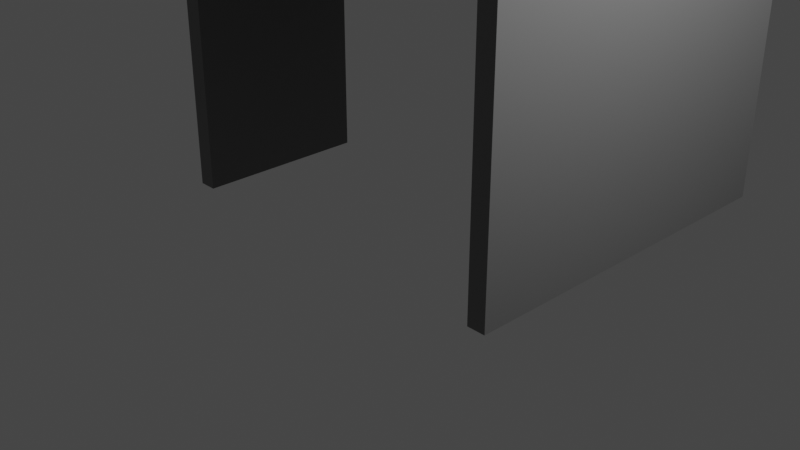 # Source: ichinoko_tunnel.blend  (saved by Blender 3.4.6; exported with 4.5.12 LTS)
import bpy
from mathutils import Matrix  # noqa: F401  (used for matrix-valued properties, if any)

bpy.ops.wm.read_factory_settings(use_empty=True)
scene = bpy.context.scene
scene.name = 'Scene'

# ---- collections
col_collection = bpy.data.collections.new('Collection'); scene.collection.children.link(col_collection)

# ---- materials (node trees are filled in below, after node groups)
mat_material = bpy.data.materials.new('Material')
mat_material.alpha_threshold = 0.0
mat_material.use_transparent_shadow = False
mat_material.roughness = 0.5
mat_material.line_color = (0.0, 0.0, 0.0, 1.0)
mat_material_001 = bpy.data.materials.new('Material.001')
mat_material_001.alpha_threshold = 0.0
mat_material_001.use_transparent_shadow = False
mat_material_001.roughness = 0.5
mat_material_001.line_color = (0.0, 0.0, 0.0, 1.0)

# ---- material node trees
mat_material.use_nodes = True; mat_material.node_tree.nodes.clear()
_N = mat_material.node_tree.nodes; _L = mat_material.node_tree.links
n0 = _N.new('ShaderNodeOutputMaterial'); n0.name = 'Material Output'; n0.location = (300, 300)
n1 = _N.new('ShaderNodeBsdfPrincipled'); n1.name = 'Principled BSDF'; n1.location = (10, 300)
n1.distribution = 'GGX'
n1.subsurface_method = 'RANDOM_WALK_SKIN'
n1.inputs[0].default_value = (0.1734, 0.1734, 0.1734, 1.0)
n1.inputs[3].default_value = 1.45
n1.inputs[27].default_value = (0.0, 0.0, 0.0, 1.0)
n1.inputs[28].default_value = 1.0
_L.new(n1.outputs[0], n0.inputs[0])
n0.is_active_output = True
mat_material_001.use_nodes = True; mat_material_001.node_tree.nodes.clear()
_N = mat_material_001.node_tree.nodes; _L = mat_material_001.node_tree.links
n0 = _N.new('ShaderNodeOutputMaterial'); n0.name = 'Material Output'; n0.location = (300, 300)
n1 = _N.new('ShaderNodeBsdfPrincipled'); n1.name = 'Principled BSDF'; n1.location = (10, 300)
n1.distribution = 'GGX'
n1.subsurface_method = 'RANDOM_WALK_SKIN'
n1.inputs[0].default_value = (0.281, 0.281, 0.281, 1.0)
n1.inputs[3].default_value = 1.45
n1.inputs[27].default_value = (0.0, 0.0, 0.0, 1.0)
n1.inputs[28].default_value = 1.0
_L.new(n1.outputs[0], n0.inputs[0])
n0.is_active_output = True

# ---- world
world_world = bpy.data.worlds.new('World'); scene.world = world_world
world_world.use_nodes = True; world_world.node_tree.nodes.clear()
_N = world_world.node_tree.nodes; _L = world_world.node_tree.links
n0 = _N.new('ShaderNodeOutputWorld'); n0.name = 'World Output'; n0.location = (300, 300)
n1 = _N.new('ShaderNodeBackground'); n1.name = 'Background'; n1.location = (10, 300)
n1.inputs[0].default_value = (0.05088, 0.05088, 0.05088, 1.0)
_L.new(n1.outputs[0], n0.inputs[0])
n0.is_active_output = True
world_world.color = (0.05088, 0.05088, 0.05088)
world_world.use_sun_shadow = False
world_world.sun_shadow_jitter_overblur = 0.0

# ---- cameras
cam_camera = bpy.data.cameras.new('Camera')
cam_camera.clip_end = 100.0
cam_camera.ortho_scale = 7.314

# ---- lights
light_light = bpy.data.lights.new('Light', 'POINT')
light_light.transmission_factor = 0.0
light_light.energy = 1000.0
light_light.shadow_soft_size = 0.1
light_light.shadow_maximum_resolution = 0.006
light_light.use_absolute_resolution = True

# ---- meshes
me_cube = bpy.data.meshes.new('Cube')
me_cube.from_pydata([(0.1, 1.0, 5.0), (0.1, 1.0, 0.0), (0.1, -1.0, 5.0), (0.1, -1.0, 0.0), (-0.1, 1.0, 5.0), (-0.1, 1.0, 0.0), (-0.1, -1.0, 5.0), (-0.1, -1.0, 0.0)], [], [(0, 4, 6, 2), (3, 2, 6, 7), (7, 6, 4, 5), (5, 1, 3, 7), (1, 0, 2, 3), (5, 4, 0, 1)])
_uv = me_cube.uv_layers.new(name='UVMap')
_uv.uv.foreach_set('vector', [0.625, 0.5, 0.875, 0.5, 0.875, 0.75, 0.625, 0.75, 0.375, 0.75, 0.625, 0.75, 0.625, 1.0, 0.375, 1.0, 0.375, 0.0, 0.625, 0.0, 0.625, 0.25, 0.375, 0.25, 0.125, 0.5, 0.375, 0.5, 0.375, 0.75, 0.125, 0.75, 0.375, 0.5, 0.625, 0.5, 0.625, 0.75, 0.375, 0.75, 0.375, 0.25, 0.625, 0.25, 0.625, 0.5, 0.375, 0.5])
me_cube.materials.append(mat_material)
me_cube.use_mirror_vertex_groups = False
me_cube.update()
me_cube_001 = bpy.data.meshes.new('Cube.001')
me_cube_001.from_pydata([(1.0, 2.0, 2.5), (1.0, 2.0, -2.5), (1.0, -2.0, 2.5), (1.0, -2.0, -2.5), (-1.0, 2.0, 2.5), (-1.0, 2.0, -2.5), (-1.0, -2.0, 2.5), (-1.0, -2.0, -2.5)], [], [(0, 4, 6, 2), (3, 2, 6, 7), (7, 6, 4, 5), (5, 1, 3, 7), (1, 0, 2, 3), (5, 4, 0, 1)])
_uv = me_cube_001.uv_layers.new(name='UVMap')
_uv.uv.foreach_set('vector', [0.625, 0.5, 0.875, 0.5, 0.875, 0.75, 0.625, 0.75, 0.375, 0.75, 0.625, 0.75, 0.625, 1.0, 0.375, 1.0, 0.375, 0.0, 0.625, 0.0, 0.625, 0.25, 0.375, 0.25, 0.125, 0.5, 0.375, 0.5, 0.375, 0.75, 0.125, 0.75, 0.375, 0.5, 0.625, 0.5, 0.625, 0.75, 0.375, 0.75, 0.375, 0.25, 0.625, 0.25, 0.625, 0.5, 0.375, 0.5])
me_cube_001.materials.append(mat_material)
me_cube_001.use_mirror_vertex_groups = False
me_cube_001.update()
me_cube_004 = bpy.data.meshes.new('Cube.004')
me_cube_004.from_pydata([(49.55, 2.0, 0.5), (49.55, 2.0, -0.5), (49.55, -2.0, 0.5), (49.55, -2.0, -0.5), (-111.0, 2.0, 0.5), (-111.0, 2.0, -0.5), (-111.0, -2.0, 0.5), (-111.0, -2.0, -0.5)], [], [(0, 4, 6, 2), (3, 2, 6, 7), (7, 6, 4, 5), (5, 1, 3, 7), (1, 0, 2, 3), (5, 4, 0, 1)])
_uv = me_cube_004.uv_layers.new(name='UVMap')
_uv.uv.foreach_set('vector', [0.625, 0.5, 0.875, 0.5, 0.875, 0.75, 0.625, 0.75, 0.375, 0.75, 0.625, 0.75, 0.625, 1.0, 0.375, 1.0, 0.375, 0.0, 0.625, 0.0, 0.625, 0.25, 0.375, 0.25, 0.125, 0.5, 0.375, 0.5, 0.375, 0.75, 0.125, 0.75, 0.375, 0.5, 0.625, 0.5, 0.625, 0.75, 0.375, 0.75, 0.375, 0.25, 0.625, 0.25, 0.625, 0.5, 0.375, 0.5])
me_cube_004.materials.append(mat_material)
me_cube_004.use_mirror_vertex_groups = False
me_cube_004.update()
me_cube_005 = bpy.data.meshes.new('Cube.005')
me_cube_005.from_pydata([(0.75, 3.0, 0.4), (0.25, 3.0, -0.4), (0.75, -1.0, 0.4), (0.25, -1.0, -0.4), (-0.75, 3.0, 0.4), (-0.25, 3.0, -0.4), (-0.75, -1.0, 0.4), (-0.25, -1.0, -0.4), (0.25, 3.0, 0.0), (-0.25, -1.0, 0.0), (0.25, -1.0, 0.0), (-0.25, 3.0, 0.0)], [], [(0, 4, 6, 2), (10, 2, 6, 9), (9, 6, 4, 11), (5, 1, 3, 7), (8, 0, 2, 10), (11, 4, 0, 8), (5, 11, 8, 1), (1, 8, 10, 3), (7, 9, 11, 5), (3, 10, 9, 7)])
_uv = me_cube_005.uv_layers.new(name='UVMap')
_uv.uv.foreach_set('vector', [0.625, 0.5, 0.875, 0.5, 0.875, 0.75, 0.625, 0.75, 0.5, 0.75, 0.625, 0.75, 0.625, 1.0, 0.5, 1.0, 0.5, 0.0, 0.625, 0.0, 0.625, 0.25, 0.5, 0.25, 0.125, 0.5, 0.375, 0.5, 0.375, 0.75, 0.125, 0.75, 0.5, 0.5, 0.625, 0.5, 0.625, 0.75, 0.5, 0.75, 0.5, 0.25, 0.625, 0.25, 0.625, 0.5, 0.5, 0.5, 0.375, 0.25, 0.5, 0.25, 0.5, 0.5, 0.375, 0.5, 0.375, 0.5, 0.5, 0.5, 0.5, 0.75, 0.375, 0.75, 0.375, 0.0, 0.5, 0.0, 0.5, 0.25, 0.375, 0.25, 0.375, 0.75, 0.5, 0.75, 0.5, 1.0, 0.375, 1.0])
me_cube_005.materials.append(mat_material)
me_cube_005.use_mirror_vertex_groups = False
me_cube_005.update()
me_cube_007 = bpy.data.meshes.new('Cube.007')
me_cube_007.from_pydata([(0.75, 3.0, 0.4), (0.25, 3.0, -0.4), (0.75, -1.0, 0.4), (0.25, -1.0, -0.4), (0.1, 3.0, 0.4), (0.1, 3.0, -0.4), (0.1, -1.0, 0.4), (0.1, -1.0, -0.4), (0.25, 3.0, 0.0), (0.1, -1.0, 0.0), (0.25, -1.0, 0.0), (0.1, 3.0, 0.0)], [], [(0, 4, 6, 2), (10, 2, 6, 9), (9, 6, 4, 11), (5, 1, 3, 7), (8, 0, 2, 10), (11, 4, 0, 8), (5, 11, 8, 1), (1, 8, 10, 3), (7, 9, 11, 5), (3, 10, 9, 7)])
_uv = me_cube_007.uv_layers.new(name='UVMap')
_uv.uv.foreach_set('vector', [0.625, 0.5, 0.875, 0.5, 0.875, 0.75, 0.625, 0.75, 0.5, 0.75, 0.625, 0.75, 0.625, 1.0, 0.5, 1.0, 0.5, 0.0, 0.625, 0.0, 0.625, 0.25, 0.5, 0.25, 0.125, 0.5, 0.375, 0.5, 0.375, 0.75, 0.125, 0.75, 0.5, 0.5, 0.625, 0.5, 0.625, 0.75, 0.5, 0.75, 0.5, 0.25, 0.625, 0.25, 0.625, 0.5, 0.5, 0.5, 0.375, 0.25, 0.5, 0.25, 0.5, 0.5, 0.375, 0.5, 0.375, 0.5, 0.5, 0.5, 0.5, 0.75, 0.375, 0.75, 0.375, 0.0, 0.5, 0.0, 0.5, 0.25, 0.375, 0.25, 0.375, 0.75, 0.5, 0.75, 0.5, 1.0, 0.375, 1.0])
me_cube_007.materials.append(mat_material)
me_cube_007.use_mirror_vertex_groups = False
me_cube_007.update()
me_x = bpy.data.meshes.new('立方体')
me_x.from_pydata([(-1.0, -1.0, -1.0), (-1.0, -1.0, 1.0), (-1.0, 1.0, -1.0), (-1.0, 1.0, 1.0), (1.0, -1.0, -1.0), (1.0, -1.0, 1.0), (1.0, 1.0, -1.0), (1.0, 1.0, 1.0)], [], [(0, 1, 3, 2), (2, 3, 7, 6), (6, 7, 5, 4), (4, 5, 1, 0), (2, 6, 4, 0), (7, 3, 1, 5)])
_uv = me_x.uv_layers.new(name='UVマップ')
_uv.uv.foreach_set('vector', [0.375, 0.0, 0.625, 0.0, 0.625, 0.25, 0.375, 0.25, 0.375, 0.25, 0.625, 0.25, 0.625, 0.5, 0.375, 0.5, 0.375, 0.5, 0.625, 0.5, 0.625, 0.75, 0.375, 0.75, 0.375, 0.75, 0.625, 0.75, 0.625, 1.0, 0.375, 1.0, 0.125, 0.5, 0.375, 0.5, 0.375, 0.75, 0.125, 0.75, 0.625, 0.5, 0.875, 0.5, 0.875, 0.75, 0.625, 0.75])
me_x.materials.append(mat_material)
me_x.update()
me_001 = bpy.data.meshes.new('立方体.001')
me_001.from_pydata([(-1.0, -1.0, -1.0), (-1.0, -1.0, 1.0), (-1.0, 1.0, -1.0), (-1.0, 1.0, 1.0), (-0.76, -1.0, -1.0), (-0.76, -1.0, 1.0), (-0.76, 1.0, -1.0), (-0.76, 1.0, 1.0)], [], [(0, 1, 3, 2), (2, 3, 7, 6), (6, 7, 5, 4), (4, 5, 1, 0), (2, 6, 4, 0), (7, 3, 1, 5)])
_uv = me_001.uv_layers.new(name='UVマップ')
_uv.uv.foreach_set('vector', [0.375, 0.0, 0.625, 0.0, 0.625, 0.25, 0.375, 0.25, 0.375, 0.25, 0.625, 0.25, 0.625, 0.5, 0.375, 0.5, 0.375, 0.5, 0.625, 0.5, 0.625, 0.75, 0.375, 0.75, 0.375, 0.75, 0.625, 0.75, 0.625, 1.0, 0.375, 1.0, 0.125, 0.5, 0.375, 0.5, 0.375, 0.75, 0.125, 0.75, 0.625, 0.5, 0.875, 0.5, 0.875, 0.75, 0.625, 0.75])
me_001.materials.append(mat_material_001)
me_001.update()
me_002 = bpy.data.meshes.new('立方体.002')
me_002.from_pydata([(-1.0, -1.0, -1.0), (-1.0, -1.0, 1.0), (-1.0, 1.0, -1.0), (-1.0, 1.0, 1.0), (-0.76, -1.0, -1.0), (-0.76, -1.0, 1.0), (-0.76, 1.0, -1.0), (-0.76, 1.0, 1.0)], [], [(0, 1, 3, 2), (2, 3, 7, 6), (6, 7, 5, 4), (4, 5, 1, 0), (2, 6, 4, 0), (7, 3, 1, 5)])
_uv = me_002.uv_layers.new(name='UVマップ')
_uv.uv.foreach_set('vector', [0.375, 0.0, 0.625, 0.0, 0.625, 0.25, 0.375, 0.25, 0.375, 0.25, 0.625, 0.25, 0.625, 0.5, 0.375, 0.5, 0.375, 0.5, 0.625, 0.5, 0.625, 0.75, 0.375, 0.75, 0.375, 0.75, 0.625, 0.75, 0.625, 1.0, 0.375, 1.0, 0.125, 0.5, 0.375, 0.5, 0.375, 0.75, 0.125, 0.75, 0.625, 0.5, 0.875, 0.5, 0.875, 0.75, 0.625, 0.75])
me_002.materials.append(mat_material_001)
me_002.update()
me_003 = bpy.data.meshes.new('立方体.003')
me_003.from_pydata([(-0.12, -1.0, -1.0), (-0.12, -1.0, 1.0), (-0.12, 1.0, -1.0), (-0.12, 1.0, 1.0), (0.12, -1.0, -1.0), (0.12, -1.0, 1.0), (0.12, 1.0, -1.0), (0.12, 1.0, 1.0)], [], [(0, 1, 3, 2), (2, 3, 7, 6), (6, 7, 5, 4), (4, 5, 1, 0), (2, 6, 4, 0), (7, 3, 1, 5)])
_uv = me_003.uv_layers.new(name='UVマップ')
_uv.uv.foreach_set('vector', [0.375, 0.0, 0.625, 0.0, 0.625, 0.25, 0.375, 0.25, 0.375, 0.25, 0.625, 0.25, 0.625, 0.5, 0.375, 0.5, 0.375, 0.5, 0.625, 0.5, 0.625, 0.75, 0.375, 0.75, 0.375, 0.75, 0.625, 0.75, 0.625, 1.0, 0.375, 1.0, 0.125, 0.5, 0.375, 0.5, 0.375, 0.75, 0.125, 0.75, 0.625, 0.5, 0.875, 0.5, 0.875, 0.75, 0.625, 0.75])
me_003.materials.append(mat_material)
me_003.update()
me_004 = bpy.data.meshes.new('立方体.004')
me_004.from_pydata([(-0.12, -1.0, -1.0), (-0.12, -1.0, 1.0), (-0.12, 1.0, -1.0), (-0.12, 1.0, 1.0), (0.12, -1.0, -1.0), (0.12, -1.0, 1.0), (0.12, 1.0, -1.0), (0.12, 1.0, 1.0)], [], [(0, 1, 3, 2), (2, 3, 7, 6), (6, 7, 5, 4), (4, 5, 1, 0), (2, 6, 4, 0), (7, 3, 1, 5)])
_uv = me_004.uv_layers.new(name='UVマップ')
_uv.uv.foreach_set('vector', [0.375, 0.0, 0.625, 0.0, 0.625, 0.25, 0.375, 0.25, 0.375, 0.25, 0.625, 0.25, 0.625, 0.5, 0.375, 0.5, 0.375, 0.5, 0.625, 0.5, 0.625, 0.75, 0.375, 0.75, 0.375, 0.75, 0.625, 0.75, 0.625, 1.0, 0.375, 1.0, 0.125, 0.5, 0.375, 0.5, 0.375, 0.75, 0.125, 0.75, 0.625, 0.5, 0.875, 0.5, 0.875, 0.75, 0.625, 0.75])
me_004.materials.append(mat_material)
me_004.update()

# ---- objects
ob_cube = bpy.data.objects.new('Cube', me_cube)
ob_light = bpy.data.objects.new('Light', light_light)
ob_camera = bpy.data.objects.new('Camera', cam_camera)
ob_cube_001 = bpy.data.objects.new('Cube.001', me_cube_001)
ob_cube_004 = bpy.data.objects.new('Cube.004', me_cube_004)
ob_cube_005 = bpy.data.objects.new('Cube.005', me_cube_005)
ob_cube_007 = bpy.data.objects.new('Cube.007', me_cube_007)
ob_x = bpy.data.objects.new('立方体', me_x)
ob_001 = bpy.data.objects.new('立方体.001', me_001)
ob_002 = bpy.data.objects.new('立方体.002', me_002)
ob_003 = bpy.data.objects.new('立方体.003', me_003)
ob_004 = bpy.data.objects.new('立方体.004', me_004)

# ---- transforms, parenting, visibility, modifiers, constraints
ob_cube.location = (2.006, 0.0, 0.0)
ob_cube.scale = (-1.0, 0.95, 1.0)
ob_cube.lock_rotations_4d = False
ob_cube.empty_display_type = 'ARROWS'
ob_cube.lineart.crease_threshold = 0.0
ob_light.location = (-4.07, 1.005, 5.904)
ob_light.rotation_euler = (0.6503, -0.05522, 4.417)
ob_light.scale = (-1.0, 1.0, 1.0)
ob_light.lock_rotations_4d = False
ob_light.empty_display_type = 'ARROWS'
ob_light.color = (0.0, 0.0, 0.0, 0.0)
ob_light.lineart.crease_threshold = 0.0
ob_camera.location = (-7.352, -6.926, 4.958)
ob_camera.rotation_euler = (1.109, 2.169e-08, -0.8149)
ob_camera.scale = (-1.0, 1.0, 1.0)
ob_camera.lock_rotations_4d = False
ob_camera.empty_display_type = 'ARROWS'
ob_camera.color = (0.0, 0.0, 0.0, 0.0)
ob_camera.display_type = 'WIRE'
ob_camera.lineart.crease_threshold = 0.0
ob_cube_001.location = (-1.994, 1.0, 2.5)
ob_cube_001.scale = (-0.1, 1.0, 1.0)
ob_cube_001.lock_rotations_4d = False
ob_cube_001.empty_display_type = 'ARROWS'
ob_cube_001.lineart.crease_threshold = 0.0
ob_cube_004.location = (0.4065, 1.0, 5.5)
ob_cube_004.scale = (-0.05045, 1.0, 1.0)
ob_cube_004.lock_rotations_4d = False
ob_cube_004.empty_display_type = 'ARROWS'
ob_cube_004.lineart.crease_threshold = 0.0
ob_cube_005.location = (2.006, 0.0, 4.6)
ob_cube_005.scale = (-1.0, 1.0, 1.0)
ob_cube_005.lock_rotations_4d = False
ob_cube_005.empty_display_type = 'ARROWS'
ob_cube_005.lineart.crease_threshold = 0.0
ob_cube_007.location = (-1.994, 0.0, 4.6)
ob_cube_007.lock_rotations_4d = False
ob_cube_007.empty_display_type = 'ARROWS'
ob_cube_007.lineart.crease_threshold = 0.0
ob_x.location = (-1.644, 1.0, 3.0)
ob_x.scale = (-0.25, 0.05, 0.025)
ob_001.location = (-1.644, 1.0, 3.05)
ob_001.scale = (-0.25, 0.05, 0.025)
ob_002.location = (-1.844, 1.0, 3.05)
ob_002.scale = (-0.25, 0.05, 0.025)
ob_003.location = (-1.624, 1.0, 3.1)
ob_003.scale = (-0.04167, 2.0, 0.005)
ob_004.location = (-1.417, 0.9996, 3.1)
ob_004.scale = (-0.04167, 2.0, 0.005)

# ---- collection membership
col_collection.objects.link(ob_cube)
col_collection.objects.link(ob_light)
col_collection.objects.link(ob_camera)
col_collection.objects.link(ob_cube_001)
col_collection.objects.link(ob_cube_004)
col_collection.objects.link(ob_cube_005)
col_collection.objects.link(ob_cube_007)
col_collection.objects.link(ob_x)
col_collection.objects.link(ob_001)
col_collection.objects.link(ob_002)
col_collection.objects.link(ob_003)
col_collection.objects.link(ob_004)

# ---- scene / render settings (as saved in the file)
scene.camera = ob_camera
scene.frame_start = 1; scene.frame_end = 250; scene.frame_set(1)
scene.render.engine = 'BLENDER_EEVEE_NEXT'
scene.cycles.sampling_pattern = 'TABULATED_SOBOL'
scene.cycles.use_light_tree = False
scene.view_settings.view_transform = 'Filmic'
bpy.context.view_layer.update()
